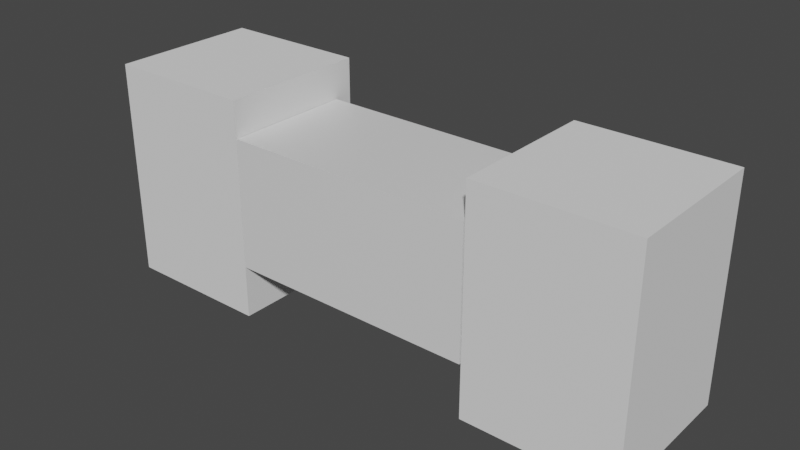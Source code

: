 # Source: controller.blend  (saved by Blender 2.93.21; exported with 4.5.12 LTS)
import bpy
from mathutils import Matrix  # noqa: F401  (used for matrix-valued properties, if any)

bpy.ops.wm.read_factory_settings(use_empty=True)
scene = bpy.context.scene
scene.name = 'Scene'

# ---- collections
col_collection = bpy.data.collections.new('Collection'); scene.collection.children.link(col_collection)

# ---- materials (node trees are filled in below, after node groups)
mat_material = bpy.data.materials.new('Material')
mat_material.alpha_threshold = 0.0
mat_material.use_transparent_shadow = False
mat_material.line_color = (0.0, 0.0, 0.0, 1.0)

# ---- material node trees
mat_material.use_nodes = True; mat_material.node_tree.nodes.clear()
_N = mat_material.node_tree.nodes; _L = mat_material.node_tree.links
n0 = _N.new('ShaderNodeOutputMaterial'); n0.name = 'Material Output'; n0.location = (300, 300)
n1 = _N.new('ShaderNodeBsdfPrincipled'); n1.name = 'Principled BSDF'; n1.location = (10, 300)
n1.distribution = 'GGX'
n1.subsurface_method = 'BURLEY'
n1.inputs[2].default_value = 0.4
n1.inputs[3].default_value = 1.45
n1.inputs[27].default_value = (0.0, 0.0, 0.0, 1.0)
n1.inputs[28].default_value = 1.0
_L.new(n1.outputs[0], n0.inputs[0])
n0.is_active_output = True

# ---- world
world_world = bpy.data.worlds.new('World'); scene.world = world_world
world_world.use_nodes = True; world_world.node_tree.nodes.clear()
_N = world_world.node_tree.nodes; _L = world_world.node_tree.links
n0 = _N.new('ShaderNodeOutputWorld'); n0.name = 'World Output'; n0.location = (300, 300)
n1 = _N.new('ShaderNodeBackground'); n1.name = 'Background'; n1.location = (10, 300)
n1.inputs[0].default_value = (0.05088, 0.05088, 0.05088, 1.0)
_L.new(n1.outputs[0], n0.inputs[0])
n0.is_active_output = True
world_world.color = (0.05088, 0.05088, 0.05088)
world_world.use_sun_shadow = False
world_world.sun_shadow_jitter_overblur = 0.0

# ---- meshes
me_cube = bpy.data.meshes.new('Cube')
me_cube.from_pydata([(1.0, 1.0, 1.0), (1.0, 1.0, -1.0), (1.0, -1.0, 1.0), (1.0, -1.0, -1.0), (-1.0, 1.0, 1.0), (-1.0, 1.0, -1.0), (-1.0, -1.0, 1.0), (-1.0, -1.0, -1.0)], [], [(0, 4, 6, 2), (3, 2, 6, 7), (7, 6, 4, 5), (5, 1, 3, 7), (1, 0, 2, 3), (5, 4, 0, 1)])
_uv = me_cube.uv_layers.new(name='UVMap')
_uv.uv.foreach_set('vector', [0.625, 0.5, 0.875, 0.5, 0.875, 0.75, 0.625, 0.75, 0.375, 0.75, 0.625, 0.75, 0.625, 1.0, 0.375, 1.0, 0.375, 0.0, 0.625, 0.0, 0.625, 0.25, 0.375, 0.25, 0.125, 0.5, 0.375, 0.5, 0.375, 0.75, 0.125, 0.75, 0.375, 0.5, 0.625, 0.5, 0.625, 0.75, 0.375, 0.75, 0.375, 0.25, 0.625, 0.25, 0.625, 0.5, 0.375, 0.5])
me_cube.materials.append(mat_material)
me_cube.use_remesh_preserve_volume = False
me_cube.use_remesh_preserve_attributes = False
me_cube.use_mirror_vertex_groups = False
me_cube.update()
me_cube_002 = bpy.data.meshes.new('Cube.002')
me_cube_002.from_pydata([(-1.0, -1.0, -1.0), (-1.0, -1.0, 1.0), (-1.0, 1.0, -1.0), (-1.0, 1.0, 1.0), (1.0, -1.0, -1.0), (1.0, -1.0, 1.0), (1.0, 1.0, -1.0), (1.0, 1.0, 1.0)], [], [(0, 1, 3, 2), (2, 3, 7, 6), (6, 7, 5, 4), (4, 5, 1, 0), (2, 6, 4, 0), (7, 3, 1, 5)])
_uv = me_cube_002.uv_layers.new(name='UVMap')
_uv.uv.foreach_set('vector', [0.375, 0.0, 0.625, 0.0, 0.625, 0.25, 0.375, 0.25, 0.375, 0.25, 0.625, 0.25, 0.625, 0.5, 0.375, 0.5, 0.375, 0.5, 0.625, 0.5, 0.625, 0.75, 0.375, 0.75, 0.375, 0.75, 0.625, 0.75, 0.625, 1.0, 0.375, 1.0, 0.125, 0.5, 0.375, 0.5, 0.375, 0.75, 0.125, 0.75, 0.625, 0.5, 0.875, 0.5, 0.875, 0.75, 0.625, 0.75])
me_cube_002.use_remesh_fix_poles = True
me_cube_002.use_remesh_preserve_attributes = False
me_cube_002.update()
me_cube_003 = bpy.data.meshes.new('Cube.003')
me_cube_003.from_pydata([(-1.0, -1.0, -1.0), (-1.0, -1.0, 1.0), (-1.0, 1.0, -1.0), (-1.0, 1.0, 1.0), (1.0, -1.0, -1.0), (1.0, -1.0, 1.0), (1.0, 1.0, -1.0), (1.0, 1.0, 1.0)], [], [(0, 1, 3, 2), (2, 3, 7, 6), (6, 7, 5, 4), (4, 5, 1, 0), (2, 6, 4, 0), (7, 3, 1, 5)])
_uv = me_cube_003.uv_layers.new(name='UVMap')
_uv.uv.foreach_set('vector', [0.375, 0.0, 0.625, 0.0, 0.625, 0.25, 0.375, 0.25, 0.375, 0.25, 0.625, 0.25, 0.625, 0.5, 0.375, 0.5, 0.375, 0.5, 0.625, 0.5, 0.625, 0.75, 0.375, 0.75, 0.375, 0.75, 0.625, 0.75, 0.625, 1.0, 0.375, 1.0, 0.125, 0.5, 0.375, 0.5, 0.375, 0.75, 0.125, 0.75, 0.625, 0.5, 0.875, 0.5, 0.875, 0.75, 0.625, 0.75])
me_cube_003.use_remesh_fix_poles = True
me_cube_003.use_remesh_preserve_attributes = False
me_cube_003.update()
me_circle = bpy.data.meshes.new('Circle')
me_circle.from_pydata([(0.5094, 0.2578, -1.259), (0.5053, 0.473, -1.269), (0.5304, 0.2583, -1.251), (0.5263, 0.4734, -1.26), (0.5508, 0.2587, -1.218), (0.5467, 0.4739, -1.227), (0.5697, 0.2591, -1.162), (0.5656, 0.4743, -1.172), (0.5864, 0.2595, -1.086), (0.5823, 0.4747, -1.095), (0.6002, 0.2599, -0.9909), (0.5962, 0.4751, -1.0), (0.6107, 0.2602, -0.882), (0.6067, 0.4754, -0.8914), (0.6175, 0.2605, -0.763), (0.6134, 0.4757, -0.7724), (0.6202, 0.2607, -0.6384), (0.6161, 0.4759, -0.6479), (0.6187, 0.2608, -0.5131), (0.6147, 0.476, -0.5226), (0.6132, 0.2609, -0.3919), (0.6092, 0.4761, -0.4013), (0.6039, 0.2608, -0.2794), (0.5998, 0.476, -0.2888), (0.591, 0.2607, -0.1799), (0.5869, 0.4759, -0.1893), (0.5751, 0.2605, -0.09728), (0.571, 0.4757, -0.1067), (0.5568, 0.2603, -0.03472), (0.5527, 0.4754, -0.04418), (0.5368, 0.2599, 0.005384), (0.5327, 0.4751, -0.004075), (0.5159, 0.2596, 0.0215), (0.5118, 0.4747, 0.01204), (0.4948, 0.2591, 0.01301), (0.4908, 0.4743, 0.003553), (0.4745, 0.2587, -0.01976), (0.4704, 0.4739, -0.02922), (0.4556, 0.2583, -0.07556), (0.4515, 0.4735, -0.08502), (0.4389, 0.2579, -0.1522), (0.4348, 0.4731, -0.1617), (0.425, 0.2575, -0.2468), (0.4209, 0.4727, -0.2563), (0.4145, 0.2572, -0.3557), (0.4104, 0.4724, -0.3652), (0.4078, 0.2569, -0.4748), (0.4037, 0.4721, -0.4842), (0.4051, 0.2567, -0.5993), (0.401, 0.4719, -0.6088), (0.4065, 0.2566, -0.7246), (0.4024, 0.4717, -0.7341), (0.412, 0.2565, -0.8459), (0.4079, 0.4717, -0.8553), (0.4214, 0.2566, -0.9584), (0.4173, 0.4717, -0.9678), (0.4343, 0.2567, -1.058), (0.4302, 0.4719, -1.067), (0.4502, 0.2569, -1.14), (0.4461, 0.4721, -1.15), (0.4684, 0.2571, -1.203), (0.4644, 0.4723, -1.212), (0.4884, 0.2575, -1.243), (0.4844, 0.4727, -1.253)], [], [(0, 1, 3, 2), (2, 3, 5, 4), (4, 5, 7, 6), (6, 7, 9, 8), (8, 9, 11, 10), (10, 11, 13, 12), (12, 13, 15, 14), (14, 15, 17, 16), (16, 17, 19, 18), (18, 19, 21, 20), (20, 21, 23, 22), (22, 23, 25, 24), (24, 25, 27, 26), (26, 27, 29, 28), (28, 29, 31, 30), (30, 31, 33, 32), (32, 33, 35, 34), (34, 35, 37, 36), (36, 37, 39, 38), (38, 39, 41, 40), (40, 41, 43, 42), (42, 43, 45, 44), (44, 45, 47, 46), (46, 47, 49, 48), (48, 49, 51, 50), (50, 51, 53, 52), (52, 53, 55, 54), (54, 55, 57, 56), (56, 57, 59, 58), (58, 59, 61, 60), (3, 1, 63, 61, 59, 57, 55, 53, 51, 49, 47, 45, 43, 41, 39, 37, 35, 33, 31, 29, 27, 25, 23, 21, 19, 17, 15, 13, 11, 9, 7, 5), (60, 61, 63, 62), (62, 63, 1, 0), (0, 2, 4, 6, 8, 10, 12, 14, 16, 18, 20, 22, 24, 26, 28, 30, 32, 34, 36, 38, 40, 42, 44, 46, 48, 50, 52, 54, 56, 58, 60, 62)])
_uv = me_circle.uv_layers.new(name='UVMap')
_uv.uv.foreach_set('vector', [1.0, 0.5, 1.0, 1.0, 0.9688, 1.0, 0.9688, 0.5, 0.9688, 0.5, 0.9688, 1.0, 0.9375, 1.0, 0.9375, 0.5, 0.9375, 0.5, 0.9375, 1.0, 0.9062, 1.0, 0.9062, 0.5, 0.9062, 0.5, 0.9062, 1.0, 0.875, 1.0, 0.875, 0.5, 0.875, 0.5, 0.875, 1.0, 0.8438, 1.0, 0.8438, 0.5, 0.8438, 0.5, 0.8438, 1.0, 0.8125, 1.0, 0.8125, 0.5, 0.8125, 0.5, 0.8125, 1.0, 0.7812, 1.0, 0.7812, 0.5, 0.7812, 0.5, 0.7812, 1.0, 0.75, 1.0, 0.75, 0.5, 0.75, 0.5, 0.75, 1.0, 0.7188, 1.0, 0.7188, 0.5, 0.7188, 0.5, 0.7188, 1.0, 0.6875, 1.0, 0.6875, 0.5, 0.6875, 0.5, 0.6875, 1.0, 0.6562, 1.0, 0.6562, 0.5, 0.6562, 0.5, 0.6562, 1.0, 0.625, 1.0, 0.625, 0.5, 0.625, 0.5, 0.625, 1.0, 0.5938, 1.0, 0.5938, 0.5, 0.5938, 0.5, 0.5938, 1.0, 0.5625, 1.0, 0.5625, 0.5, 0.5625, 0.5, 0.5625, 1.0, 0.5312, 1.0, 0.5312, 0.5, 0.5312, 0.5, 0.5312, 1.0, 0.5, 1.0, 0.5, 0.5, 0.5, 0.5, 0.5, 1.0, 0.4688, 1.0, 0.4688, 0.5, 0.4688, 0.5, 0.4688, 1.0, 0.4375, 1.0, 0.4375, 0.5, 0.4375, 0.5, 0.4375, 1.0, 0.4062, 1.0, 0.4062, 0.5, 0.4062, 0.5, 0.4062, 1.0, 0.375, 1.0, 0.375, 0.5, 0.375, 0.5, 0.375, 1.0, 0.3438, 1.0, 0.3438, 0.5, 0.3438, 0.5, 0.3438, 1.0, 0.3125, 1.0, 0.3125, 0.5, 0.3125, 0.5, 0.3125, 1.0, 0.2812, 1.0, 0.2812, 0.5, 0.2812, 0.5, 0.2812, 1.0, 0.25, 1.0, 0.25, 0.5, 0.25, 0.5, 0.25, 1.0, 0.2188, 1.0, 0.2188, 0.5, 0.2188, 0.5, 0.2188, 1.0, 0.1875, 1.0, 0.1875, 0.5, 0.1875, 0.5, 0.1875, 1.0, 0.1562, 1.0, 0.1562, 0.5, 0.1562, 0.5, 0.1562, 1.0, 0.125, 1.0, 0.125, 0.5, 0.125, 0.5, 0.125, 1.0, 0.09375, 1.0, 0.09375, 0.5, 0.09375, 0.5, 0.09375, 1.0, 0.0625, 1.0, 0.0625, 0.5, 0.2968, 0.4854, 0.25, 0.49, 0.2032, 0.4854, 0.1582, 0.4717, 0.1167, 0.4496, 0.08029, 0.4197, 0.05045, 0.3833, 0.02827, 0.3418, 0.01461, 0.2968, 0.01, 0.25, 0.01461, 0.2032, 0.02827, 0.1582, 0.05045, 0.1167, 0.08029, 0.08029, 0.1167, 0.05045, 0.1582, 0.02827, 0.2032, 0.01461, 0.25, 0.01, 0.2968, 0.01461, 0.3418, 0.02827, 0.3833, 0.05045, 0.4197, 0.08029, 0.4496, 0.1167, 0.4717, 0.1582, 0.4854, 0.2032, 0.49, 0.25, 0.4854, 0.2968, 0.4717, 0.3418, 0.4496, 0.3833, 0.4197, 0.4197, 0.3833, 0.4496, 0.3418, 0.4717, 0.0625, 0.5, 0.0625, 1.0, 0.03125, 1.0, 0.03125, 0.5, 0.03125, 0.5, 0.03125, 1.0, 0.0, 1.0, 0.0, 0.5, 0.75, 0.49, 0.7968, 0.4854, 0.8418, 0.4717, 0.8833, 0.4496, 0.9197, 0.4197, 0.9496, 0.3833, 0.9717, 0.3418, 0.9854, 0.2968, 0.99, 0.25, 0.9854, 0.2032, 0.9717, 0.1582, 0.9496, 0.1167, 0.9197, 0.08029, 0.8833, 0.05045, 0.8418, 0.02827, 0.7968, 0.01461, 0.75, 0.01, 0.7032, 0.01461, 0.6582, 0.02827, 0.6167, 0.05045, 0.5803, 0.08029, 0.5504, 0.1167, 0.5283, 0.1582, 0.5146, 0.2032, 0.51, 0.25, 0.5146, 0.2968, 0.5283, 0.3418, 0.5504, 0.3833, 0.5803, 0.4197, 0.6167, 0.4496, 0.6582, 0.4717, 0.7032, 0.4854])
me_circle.use_remesh_fix_poles = True
me_circle.use_remesh_preserve_attributes = False
me_circle.update()
me_circle_001 = bpy.data.meshes.new('Circle.001')
me_circle_001.from_pydata([(0.5094, 0.2578, -1.259), (0.5053, 0.473, -1.269), (0.5304, 0.2583, -1.251), (0.5263, 0.4734, -1.26), (0.5508, 0.2587, -1.218), (0.5467, 0.4739, -1.227), (0.5697, 0.2591, -1.162), (0.5656, 0.4743, -1.172), (0.5864, 0.2595, -1.086), (0.5823, 0.4747, -1.095), (0.6002, 0.2599, -0.9909), (0.5962, 0.4751, -1.0), (0.6107, 0.2602, -0.882), (0.6067, 0.4754, -0.8914), (0.6175, 0.2605, -0.763), (0.6134, 0.4757, -0.7724), (0.6202, 0.2607, -0.6384), (0.6161, 0.4759, -0.6479), (0.6187, 0.2608, -0.5131), (0.6147, 0.476, -0.5226), (0.6132, 0.2609, -0.3919), (0.6092, 0.4761, -0.4013), (0.6039, 0.2608, -0.2794), (0.5998, 0.476, -0.2888), (0.591, 0.2607, -0.1799), (0.5869, 0.4759, -0.1893), (0.5751, 0.2605, -0.09728), (0.571, 0.4757, -0.1067), (0.5568, 0.2603, -0.03472), (0.5527, 0.4754, -0.04418), (0.5368, 0.2599, 0.005384), (0.5327, 0.4751, -0.004075), (0.5159, 0.2596, 0.0215), (0.5118, 0.4747, 0.01204), (0.4948, 0.2591, 0.01301), (0.4908, 0.4743, 0.003553), (0.4745, 0.2587, -0.01976), (0.4704, 0.4739, -0.02922), (0.4556, 0.2583, -0.07556), (0.4515, 0.4735, -0.08502), (0.4389, 0.2579, -0.1522), (0.4348, 0.4731, -0.1617), (0.425, 0.2575, -0.2468), (0.4209, 0.4727, -0.2563), (0.4145, 0.2572, -0.3557), (0.4104, 0.4724, -0.3652), (0.4078, 0.2569, -0.4748), (0.4037, 0.4721, -0.4842), (0.4051, 0.2567, -0.5993), (0.401, 0.4719, -0.6088), (0.4065, 0.2566, -0.7246), (0.4024, 0.4717, -0.7341), (0.412, 0.2565, -0.8459), (0.4079, 0.4717, -0.8553), (0.4214, 0.2566, -0.9584), (0.4173, 0.4717, -0.9678), (0.4343, 0.2567, -1.058), (0.4302, 0.4719, -1.067), (0.4502, 0.2569, -1.14), (0.4461, 0.4721, -1.15), (0.4684, 0.2571, -1.203), (0.4644, 0.4723, -1.212), (0.4884, 0.2575, -1.243), (0.4844, 0.4727, -1.253)], [], [(0, 1, 3, 2), (2, 3, 5, 4), (4, 5, 7, 6), (6, 7, 9, 8), (8, 9, 11, 10), (10, 11, 13, 12), (12, 13, 15, 14), (14, 15, 17, 16), (16, 17, 19, 18), (18, 19, 21, 20), (20, 21, 23, 22), (22, 23, 25, 24), (24, 25, 27, 26), (26, 27, 29, 28), (28, 29, 31, 30), (30, 31, 33, 32), (32, 33, 35, 34), (34, 35, 37, 36), (36, 37, 39, 38), (38, 39, 41, 40), (40, 41, 43, 42), (42, 43, 45, 44), (44, 45, 47, 46), (46, 47, 49, 48), (48, 49, 51, 50), (50, 51, 53, 52), (52, 53, 55, 54), (54, 55, 57, 56), (56, 57, 59, 58), (58, 59, 61, 60), (3, 1, 63, 61, 59, 57, 55, 53, 51, 49, 47, 45, 43, 41, 39, 37, 35, 33, 31, 29, 27, 25, 23, 21, 19, 17, 15, 13, 11, 9, 7, 5), (60, 61, 63, 62), (62, 63, 1, 0), (0, 2, 4, 6, 8, 10, 12, 14, 16, 18, 20, 22, 24, 26, 28, 30, 32, 34, 36, 38, 40, 42, 44, 46, 48, 50, 52, 54, 56, 58, 60, 62)])
_uv = me_circle_001.uv_layers.new(name='UVMap')
_uv.uv.foreach_set('vector', [1.0, 0.5, 1.0, 1.0, 0.9688, 1.0, 0.9688, 0.5, 0.9688, 0.5, 0.9688, 1.0, 0.9375, 1.0, 0.9375, 0.5, 0.9375, 0.5, 0.9375, 1.0, 0.9062, 1.0, 0.9062, 0.5, 0.9062, 0.5, 0.9062, 1.0, 0.875, 1.0, 0.875, 0.5, 0.875, 0.5, 0.875, 1.0, 0.8438, 1.0, 0.8438, 0.5, 0.8438, 0.5, 0.8438, 1.0, 0.8125, 1.0, 0.8125, 0.5, 0.8125, 0.5, 0.8125, 1.0, 0.7812, 1.0, 0.7812, 0.5, 0.7812, 0.5, 0.7812, 1.0, 0.75, 1.0, 0.75, 0.5, 0.75, 0.5, 0.75, 1.0, 0.7188, 1.0, 0.7188, 0.5, 0.7188, 0.5, 0.7188, 1.0, 0.6875, 1.0, 0.6875, 0.5, 0.6875, 0.5, 0.6875, 1.0, 0.6562, 1.0, 0.6562, 0.5, 0.6562, 0.5, 0.6562, 1.0, 0.625, 1.0, 0.625, 0.5, 0.625, 0.5, 0.625, 1.0, 0.5938, 1.0, 0.5938, 0.5, 0.5938, 0.5, 0.5938, 1.0, 0.5625, 1.0, 0.5625, 0.5, 0.5625, 0.5, 0.5625, 1.0, 0.5312, 1.0, 0.5312, 0.5, 0.5312, 0.5, 0.5312, 1.0, 0.5, 1.0, 0.5, 0.5, 0.5, 0.5, 0.5, 1.0, 0.4688, 1.0, 0.4688, 0.5, 0.4688, 0.5, 0.4688, 1.0, 0.4375, 1.0, 0.4375, 0.5, 0.4375, 0.5, 0.4375, 1.0, 0.4062, 1.0, 0.4062, 0.5, 0.4062, 0.5, 0.4062, 1.0, 0.375, 1.0, 0.375, 0.5, 0.375, 0.5, 0.375, 1.0, 0.3438, 1.0, 0.3438, 0.5, 0.3438, 0.5, 0.3438, 1.0, 0.3125, 1.0, 0.3125, 0.5, 0.3125, 0.5, 0.3125, 1.0, 0.2812, 1.0, 0.2812, 0.5, 0.2812, 0.5, 0.2812, 1.0, 0.25, 1.0, 0.25, 0.5, 0.25, 0.5, 0.25, 1.0, 0.2188, 1.0, 0.2188, 0.5, 0.2188, 0.5, 0.2188, 1.0, 0.1875, 1.0, 0.1875, 0.5, 0.1875, 0.5, 0.1875, 1.0, 0.1562, 1.0, 0.1562, 0.5, 0.1562, 0.5, 0.1562, 1.0, 0.125, 1.0, 0.125, 0.5, 0.125, 0.5, 0.125, 1.0, 0.09375, 1.0, 0.09375, 0.5, 0.09375, 0.5, 0.09375, 1.0, 0.0625, 1.0, 0.0625, 0.5, 0.2968, 0.4854, 0.25, 0.49, 0.2032, 0.4854, 0.1582, 0.4717, 0.1167, 0.4496, 0.08029, 0.4197, 0.05045, 0.3833, 0.02827, 0.3418, 0.01461, 0.2968, 0.01, 0.25, 0.01461, 0.2032, 0.02827, 0.1582, 0.05045, 0.1167, 0.08029, 0.08029, 0.1167, 0.05045, 0.1582, 0.02827, 0.2032, 0.01461, 0.25, 0.01, 0.2968, 0.01461, 0.3418, 0.02827, 0.3833, 0.05045, 0.4197, 0.08029, 0.4496, 0.1167, 0.4717, 0.1582, 0.4854, 0.2032, 0.49, 0.25, 0.4854, 0.2968, 0.4717, 0.3418, 0.4496, 0.3833, 0.4197, 0.4197, 0.3833, 0.4496, 0.3418, 0.4717, 0.0625, 0.5, 0.0625, 1.0, 0.03125, 1.0, 0.03125, 0.5, 0.03125, 0.5, 0.03125, 1.0, 0.0, 1.0, 0.0, 0.5, 0.75, 0.49, 0.7968, 0.4854, 0.8418, 0.4717, 0.8833, 0.4496, 0.9197, 0.4197, 0.9496, 0.3833, 0.9717, 0.3418, 0.9854, 0.2968, 0.99, 0.25, 0.9854, 0.2032, 0.9717, 0.1582, 0.9496, 0.1167, 0.9197, 0.08029, 0.8833, 0.05045, 0.8418, 0.02827, 0.7968, 0.01461, 0.75, 0.01, 0.7032, 0.01461, 0.6582, 0.02827, 0.6167, 0.05045, 0.5803, 0.08029, 0.5504, 0.1167, 0.5283, 0.1582, 0.5146, 0.2032, 0.51, 0.25, 0.5146, 0.2968, 0.5283, 0.3418, 0.5504, 0.3833, 0.5803, 0.4197, 0.6167, 0.4496, 0.6582, 0.4717, 0.7032, 0.4854])
me_circle_001.use_remesh_fix_poles = True
me_circle_001.use_remesh_preserve_attributes = False
me_circle_001.update()

# ---- objects
ob_middle = bpy.data.objects.new('Middle', me_cube)
ob_right = bpy.data.objects.new('Right', me_cube_002)
ob_left = bpy.data.objects.new('Left', me_cube_003)
ob_leftjoystick = bpy.data.objects.new('LeftJoyStick', me_circle)
ob_rightjoystick = bpy.data.objects.new('RightJoyStick', me_circle_001)

# ---- transforms, parenting, visibility, modifiers, constraints
ob_middle.location = (-8.941e-08, -7.451e-09, 0.0)
ob_middle.scale = (0.7517, 0.3901, 0.3901)
ob_middle.lock_rotations_4d = False
ob_middle.empty_display_type = 'ARROWS'
ob_middle.lineart.crease_threshold = 0.0
ob_right.location = (-1.205, 0.05956, -0.05131)
ob_right.scale = (0.4502, 0.4502, 0.6603)
ob_left.location = (1.211, 0.05956, -0.05131)
ob_left.scale = (0.4502, 0.4502, 0.6603)
ob_leftjoystick.location = (-8.941e-08, -7.451e-09, 0.0)
ob_leftjoystick.scale = (1.0, 1.0, 0.168)
ob_rightjoystick.location = (-1.046, -7.451e-09, 0.0)
ob_rightjoystick.scale = (1.0, 1.0, 0.168)

# ---- collection membership
col_collection.objects.link(ob_middle)
col_collection.objects.link(ob_right)
col_collection.objects.link(ob_left)
col_collection.objects.link(ob_leftjoystick)
col_collection.objects.link(ob_rightjoystick)

# ---- scene / render settings (as saved in the file)
scene.frame_start = 1; scene.frame_end = 250; scene.frame_set(1)
scene.render.engine = 'BLENDER_EEVEE_NEXT'
scene.cycles.use_denoising = False
scene.cycles.samples = 128
scene.cycles.sampling_pattern = 'TABULATED_SOBOL'
scene.cycles.use_adaptive_sampling = False
scene.cycles.use_light_tree = False
scene.view_settings.view_transform = 'Filmic'
bpy.context.view_layer.update()

# ---- added for rendering (the .blend has no active camera and no usable light): camera, sun
cam_auto = bpy.data.cameras.new('AutoCamera')
cam_auto.lens = 50.0
cam_auto.sensor_width = 36.0
cam_auto.clip_end = 1000.0
ob_auto_camera = bpy.data.objects.new('AutoCamera', cam_auto)
scene.collection.objects.link(ob_auto_camera)
ob_auto_camera.location = (3.40922, -4.02808, 2.67378)
ob_auto_camera.rotation_euler = (1.09748, -7.21219e-08, 0.694738)
scene.camera = ob_auto_camera
light_auto_sun = bpy.data.lights.new('AutoSun', 'SUN')
light_auto_sun.energy = 3.0
light_auto_sun.angle = 0.0523599
ob_auto_sun = bpy.data.objects.new('AutoSun', light_auto_sun)
scene.collection.objects.link(ob_auto_sun)
ob_auto_sun.rotation_euler = (0.872665, 0.174533, 0.523599)
bpy.context.view_layer.update()
